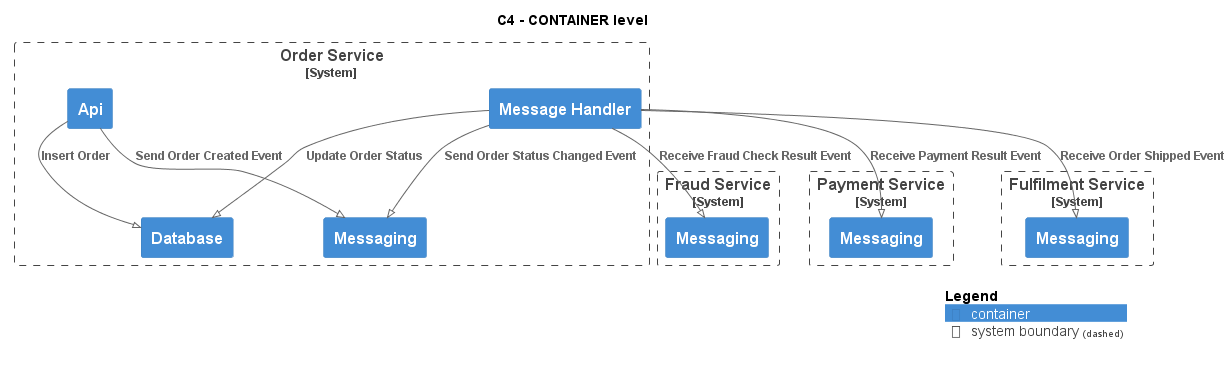

The diagram above was rendered by PlantUML. Its source (embedded in the PNG):
@startuml
!pragma layout smetana
!include ..\..\.c4s\C4_Container.puml

AddElementTag("state:new", $bgColor=green, $fontColor=#ffffff, $borderColor=green, $shadowing="False")
AddElementTag("state:changed", $bgColor=orange, $fontColor=#ffffff, $borderColor=orange, $shadowing="False")
AddElementTag("state:removed", $bgColor=red, $fontColor=#ffffff, $borderColor=red, $shadowing="False")

AddRelTag("state:new", $textColor=green, $lineColor=green)
AddRelTag("state:changed", $textColor=orange, $lineColor=orange)
AddRelTag("state:removed", $textColor=red, $lineColor=red)

SHOW_PERSON_PORTRAIT()
LAYOUT_TOP_DOWN()

skinparam linetype polyline

title C4 - CONTAINER level


System_Boundary(ECommercePlatform.SoftwareSystems.OrderService, "Order Service") {
    Container(ECommercePlatform.SoftwareSystems.OrderService.Containers.Api, "Api", "", "")
    Container(ECommercePlatform.SoftwareSystems.OrderService.Containers.Database, "Database", "", "")
    Container(ECommercePlatform.SoftwareSystems.OrderService.Containers.Messaging, "Messaging", "", "")
    Container(ECommercePlatform.SoftwareSystems.OrderService.Containers.MessageHandler, "Message Handler", "", "")
}

System_Boundary(ECommercePlatform.SoftwareSystems.FraudService, "Fraud Service") {
    Container(ECommercePlatform.SoftwareSystems.FraudService.Containers.Messaging, "Messaging", "", "")
}

System_Boundary(ECommercePlatform.SoftwareSystems.PaymentService, "Payment Service") {
    Container(ECommercePlatform.SoftwareSystems.PaymentService.Containers.Messaging, "Messaging", "", "")
}

System_Boundary(ECommercePlatform.SoftwareSystems.FulfilmentService, "Fulfilment Service") {
    Container(ECommercePlatform.SoftwareSystems.FulfilmentService.Containers.Messaging, "Messaging", "", "")
}

Rel(ECommercePlatform.SoftwareSystems.OrderService.Containers.Api, ECommercePlatform.SoftwareSystems.OrderService.Containers.Database, "Insert Order")
Rel(ECommercePlatform.SoftwareSystems.OrderService.Containers.Api, ECommercePlatform.SoftwareSystems.OrderService.Containers.Messaging, "Send Order Created Event")
Rel(ECommercePlatform.SoftwareSystems.OrderService.Containers.MessageHandler, ECommercePlatform.SoftwareSystems.FraudService.Containers.Messaging, "Receive Fraud Check Result Event")
Rel(ECommercePlatform.SoftwareSystems.OrderService.Containers.MessageHandler, ECommercePlatform.SoftwareSystems.OrderService.Containers.Database, "Update Order Status")
Rel(ECommercePlatform.SoftwareSystems.OrderService.Containers.MessageHandler, ECommercePlatform.SoftwareSystems.OrderService.Containers.Messaging, "Send Order Status Changed Event")
Rel(ECommercePlatform.SoftwareSystems.OrderService.Containers.MessageHandler, ECommercePlatform.SoftwareSystems.PaymentService.Containers.Messaging, "Receive Payment Result Event")
Rel(ECommercePlatform.SoftwareSystems.OrderService.Containers.MessageHandler, ECommercePlatform.SoftwareSystems.FulfilmentService.Containers.Messaging, "Receive Order Shipped Event")


SHOW_LEGEND()
@enduml